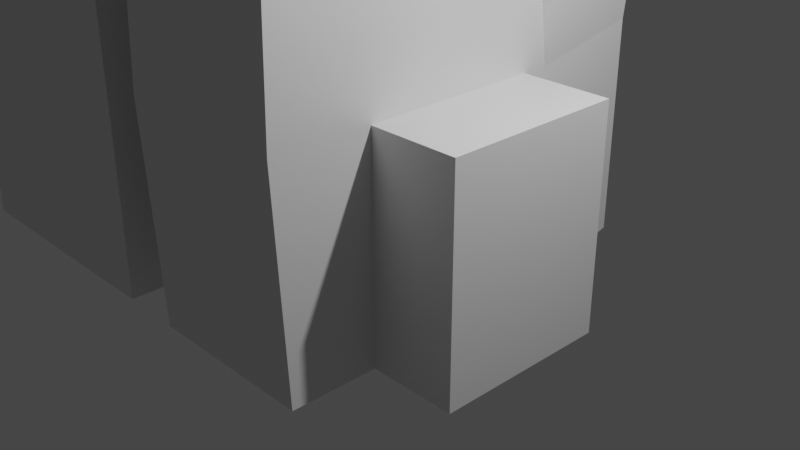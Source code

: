 # Source: cliffs_sculpt.blend  (saved by Blender 2.82.7; exported with 4.5.12 LTS)
import bpy
from mathutils import Matrix  # noqa: F401  (used for matrix-valued properties, if any)

bpy.ops.wm.read_factory_settings(use_empty=True)
scene = bpy.context.scene
scene.name = 'Scene'

# ---- collections
col_collection = bpy.data.collections.new('Collection'); scene.collection.children.link(col_collection)

# ---- materials (node trees are filled in below, after node groups)
mat_material = bpy.data.materials.new('Material')
mat_material.alpha_threshold = 0.0
mat_material.use_transparent_shadow = False
mat_material.line_color = (0.0, 0.0, 0.0, 1.0)

# ---- material node trees
mat_material.use_nodes = True; mat_material.node_tree.nodes.clear()
_N = mat_material.node_tree.nodes; _L = mat_material.node_tree.links
n0 = _N.new('ShaderNodeOutputMaterial'); n0.name = 'Material Output'; n0.location = (300, 300)
n1 = _N.new('ShaderNodeBsdfPrincipled'); n1.name = 'Principled BSDF'; n1.location = (10, 300)
n1.distribution = 'GGX'
n1.subsurface_method = 'BURLEY'
n1.inputs[2].default_value = 0.4
n1.inputs[3].default_value = 1.45
n1.inputs[27].default_value = (0.0, 0.0, 0.0, 1.0)
n1.inputs[28].default_value = 1.0
_L.new(n1.outputs[0], n0.inputs[0])
n0.is_active_output = True

# ---- world
world_world = bpy.data.worlds.new('World'); scene.world = world_world
world_world.use_nodes = True; world_world.node_tree.nodes.clear()
_N = world_world.node_tree.nodes; _L = world_world.node_tree.links
n0 = _N.new('ShaderNodeOutputWorld'); n0.name = 'World Output'; n0.location = (300, 300)
n1 = _N.new('ShaderNodeBackground'); n1.name = 'Background'; n1.location = (10, 300)
n1.inputs[0].default_value = (0.05088, 0.05088, 0.05088, 1.0)
_L.new(n1.outputs[0], n0.inputs[0])
n0.is_active_output = True
world_world.color = (0.05088, 0.05088, 0.05088)
world_world.use_sun_shadow = False
world_world.sun_shadow_jitter_overblur = 0.0

# ---- cameras
cam_camera = bpy.data.cameras.new('Camera')
cam_camera.clip_end = 100.0
cam_camera.ortho_scale = 7.314

# ---- lights
light_light = bpy.data.lights.new('Light', 'POINT')
light_light.transmission_factor = 0.0
light_light.energy = 1000.0
light_light.shadow_soft_size = 0.1
light_light.shadow_maximum_resolution = 0.006
light_light.use_absolute_resolution = True

# ---- meshes
me_cube = bpy.data.meshes.new('Cube')
me_cube.from_pydata([(1.03, 0.8948, 3.899), (1.0, 1.0, -1.0), (1.03, -1.105, 3.899), (1.0, -1.0, -1.0), (-0.9909, 0.9685, 3.97), (-1.0, 1.0, -1.0), (-0.9909, -1.031, 3.97), (-1.0, -1.0, -1.0), (1.003, 0.9887, 1.489), (-1.0, -1.0, 1.5), (1.003, -1.011, 1.489), (-1.0, 1.0, 1.5), (2.002, 0.9942, 1.494), (2.0, 1.0, -1.0), (2.002, -1.006, 1.494), (2.0, -1.0, -1.0), (1.0, -1.001, 6.999), (-1.0, -1.0, 7.0), (1.038, 1.0, 7.004), (-0.9617, 1.001, 7.005), (-1.0, -2.115, 1.5), (-0.9939, -2.021, 3.98), (1.001, -2.12, 1.495), (1.0, -2.0, -1.0), (1.023, -2.08, 3.923), (-1.0, -2.0, -1.0), (1.0, 1.292, -1.0), (-1.0, 1.292, -1.0), (1.003, 1.282, 1.49), (-1.0, 1.292, 1.5), (-1.176, 1.135, 3.978), (1.212, 1.054, 3.9), (0.8209, 2.769, -0.851), (-0.8206, 2.769, -0.851), (0.8212, 2.768, 1.648), (-0.8206, 2.769, 1.649), (-0.967, 2.899, 4.145), (0.9825, 2.868, 4.115), (-1.087, 1.396, 6.925), (1.279, 1.395, 6.924), (-0.7792, 3.144, 7.087), (1.162, 3.144, 7.087), (-1.082, 1.268, 8.914), (1.165, 1.268, 8.914), (-0.8438, 2.928, 9.061), (1.001, 2.928, 9.061)], [], [(4, 6, 17, 19), (10, 2, 24, 22), (9, 6, 4, 11), (5, 1, 3, 7), (8, 0, 2, 10), (5, 11, 29, 27), (8, 1, 26, 28), (1, 8, 12, 13), (7, 9, 11, 5), (9, 7, 25, 20), (13, 12, 14, 15), (3, 1, 13, 15), (8, 10, 14, 12), (10, 3, 15, 14), (18, 19, 17, 16), (2, 0, 18, 16), (0, 4, 19, 18), (6, 2, 16, 17), (22, 24, 21, 20), (23, 22, 20, 25), (6, 9, 20, 21), (7, 3, 23, 25), (2, 6, 21, 24), (3, 10, 22, 23), (31, 37, 41, 39), (29, 30, 36, 35), (0, 8, 28, 31), (1, 5, 27, 26), (4, 0, 31, 30), (11, 4, 30, 29), (35, 36, 37, 34), (33, 35, 34, 32), (28, 26, 32, 34), (31, 28, 34, 37), (27, 29, 35, 33), (26, 27, 33, 32), (39, 41, 45, 43), (30, 31, 39, 38), (36, 30, 38, 40), (37, 36, 40, 41), (42, 43, 45, 44), (40, 38, 42, 44), (41, 40, 44, 45), (38, 39, 43, 42)])
_uv = me_cube.uv_layers.new(name='UVMap')
_uv.uv.foreach_set('vector', [0.625, 0.25, 0.625, 0.0, 0.625, 0.0, 0.625, 0.25, 0.5, 0.75, 0.625, 0.75, 0.625, 0.75, 0.5, 0.75, 0.5, 0.0, 0.625, 0.0, 0.625, 0.25, 0.5, 0.25, 0.125, 0.5, 0.375, 0.5, 0.375, 0.75, 0.125, 0.75, 0.5, 0.5, 0.625, 0.5, 0.625, 0.75, 0.5, 0.75, 0.375, 0.25, 0.5, 0.25, 0.5, 0.25, 0.375, 0.25, 0.5, 0.5, 0.375, 0.5, 0.375, 0.5, 0.5, 0.5, 0.375, 0.5, 0.5, 0.5, 0.5, 0.5, 0.375, 0.5, 0.375, 0.0, 0.5, 0.0, 0.5, 0.25, 0.375, 0.25, 0.5, 0.0, 0.375, 0.0, 0.375, 0.0, 0.5, 0.0, 0.375, 0.5, 0.5, 0.5, 0.5, 0.75, 0.375, 0.75, 0.375, 0.75, 0.375, 0.5, 0.375, 0.5, 0.375, 0.75, 0.5, 0.5, 0.5, 0.75, 0.5, 0.75, 0.5, 0.5, 0.5, 0.75, 0.375, 0.75, 0.375, 0.75, 0.5, 0.75, 0.625, 0.5, 0.875, 0.5, 0.875, 0.75, 0.625, 0.75, 0.625, 0.75, 0.625, 0.5, 0.625, 0.5, 0.625, 0.75, 0.625, 0.5, 0.625, 0.25, 0.625, 0.25, 0.625, 0.5, 0.625, 1.0, 0.625, 0.75, 0.625, 0.75, 0.625, 1.0, 0.5, 0.75, 0.625, 0.75, 0.625, 1.0, 0.5, 1.0, 0.375, 0.75, 0.5, 0.75, 0.5, 1.0, 0.375, 1.0, 0.625, 0.0, 0.5, 0.0, 0.5, 0.0, 0.625, 0.0, 0.125, 0.75, 0.375, 0.75, 0.375, 0.75, 0.125, 0.75, 0.625, 0.75, 0.625, 1.0, 0.625, 1.0, 0.625, 0.75, 0.375, 0.75, 0.5, 0.75, 0.5, 0.75, 0.375, 0.75, 0.625, 0.5, 0.625, 0.5, 0.625, 0.5, 0.625, 0.5, 0.5, 0.25, 0.625, 0.25, 0.625, 0.25, 0.5, 0.25, 0.625, 0.5, 0.5, 0.5, 0.5, 0.5, 0.625, 0.5, 0.375, 0.5, 0.125, 0.5, 0.125, 0.5, 0.375, 0.5, 0.625, 0.25, 0.625, 0.5, 0.625, 0.5, 0.625, 0.25, 0.5, 0.25, 0.625, 0.25, 0.625, 0.25, 0.5, 0.25, 0.5, 0.25, 0.625, 0.25, 0.625, 0.5, 0.5, 0.5, 0.375, 0.25, 0.5, 0.25, 0.5, 0.5, 0.375, 0.5, 0.5, 0.5, 0.375, 0.5, 0.375, 0.5, 0.5, 0.5, 0.625, 0.5, 0.5, 0.5, 0.5, 0.5, 0.625, 0.5, 0.375, 0.25, 0.5, 0.25, 0.5, 0.25, 0.375, 0.25, 0.375, 0.5, 0.125, 0.5, 0.125, 0.5, 0.375, 0.5, 0.625, 0.5, 0.625, 0.5, 0.625, 0.5, 0.625, 0.5, 0.625, 0.25, 0.625, 0.5, 0.625, 0.5, 0.625, 0.25, 0.625, 0.25, 0.625, 0.25, 0.625, 0.25, 0.625, 0.25, 0.625, 0.5, 0.625, 0.25, 0.625, 0.25, 0.625, 0.5, 0.625, 0.25, 0.625, 0.5, 0.625, 0.5, 0.625, 0.25, 0.625, 0.25, 0.625, 0.25, 0.625, 0.25, 0.625, 0.25, 0.625, 0.5, 0.625, 0.25, 0.625, 0.25, 0.625, 0.5, 0.625, 0.25, 0.625, 0.5, 0.625, 0.5, 0.625, 0.25])
me_cube.materials.append(mat_material)
me_cube.use_remesh_preserve_volume = False
me_cube.use_remesh_preserve_attributes = False
me_cube.use_mirror_vertex_groups = False
me_cube.update()
me_cube_001 = bpy.data.meshes.new('Cube.001')
me_cube_001.from_pydata([(-1.0, -1.0, -1.0), (-1.0, -1.0, 1.0), (-1.094, 0.7845, -1.003), (1.0, -1.0, -1.0), (1.0, -1.0, 1.0), (0.8276, 1.103, -1.004), (-0.04019, 2.816, 2.639), (-1.02, -0.9857, 3.0), (-1.143, 0.8454, 2.996), (0.7627, 0.9516, 2.995), (0.8982, -0.9588, 3.0), (-1.481, -0.885, 6.0), (-1.214, 0.9556, 6.29), (0.7064, 1.095, 6.29), (0.4371, -0.8088, 6.001), (1.716, 1.137, 0.9825), (2.015, 1.011, -0.988), (2.0, -1.0, -0.9897), (2.0, -1.0, 1.01), (1.878, 0.956, 3.009), (1.917, -0.9588, 3.01), (-1.657, 3.423, 0.8731), (-1.44, 3.225, -1.066), (0.002082, 4.125, -1.062), (-0.378, 4.213, 0.8543), (-1.561, 2.946, 2.526), (-0.09437, 3.452, 2.528), (1.017, 3.871, 0.9683), (1.579, 3.756, -1.004), (1.08, 3.368, 2.567), (1.144, 2.765, 2.672), (-1.643, 2.826, 0.9036), (-1.612, 2.393, 2.642), (1.646, 3.071, -1.005), (1.063, 3.265, 0.9683), (0.104, 3.403, -1.058), (-1.411, 2.578, -1.061), (0.3286, 2.622, 4.752), (0.5057, 1.185, 4.825), (-1.306, 1.002, 4.824), (1.519, 1.234, 4.835), (1.449, 2.668, 4.763), (-1.488, 2.439, 4.752), (0.7387, 2.623, 6.757), (0.6165, 1.465, 6.816), (-0.8438, 1.384, 6.816), (1.39, 1.474, 6.824), (1.519, 2.631, 6.766), (-0.7189, 2.543, 6.757), (-1.017, 0.01898, -0.9992), (-1.016, 0.1012, 0.9966), (0.9974, 0.09853, -0.9999), (-1.003, 0.01441, 3.0), (0.915, 0.09552, 3.0), (-1.373, 0.1131, 6.29), (0.5454, 0.2322, 6.29), (2.008, 0.09135, -0.9896), (1.999, 0.1001, 1.01), (1.931, 0.09588, 3.01), (-1.135, 0.2454, 8.001), (-1.039, 1.104, 8.001), (0.8791, 1.115, 8.001), (0.7827, 0.2523, 8.001), (-1.998, 0.2466, 1.019), (-2.046, 0.8764, 1.011), (-2.17, 0.6766, -0.9723), (-1.983, 0.1235, 3.023), (-2.014, 0.7123, 3.022), (-2.291, 2.602, 0.9597), (-2.283, 0.1953, 6.313), (-2.178, 0.7851, 6.313), (-2.258, 2.361, 2.698), (-2.4, 2.467, -1.019), (-2.159, 0.959, 4.847), (-2.271, 2.394, 4.774), (-1.866, 1.29, 6.26), (-1.808, 2.447, 6.202), (-2.066, 0.135, -0.9749), (-2.053, 0.3477, 8.21), (-2.003, 0.9578, 8.21)], [], [(12, 8, 67, 70), (33, 35, 23, 28), (34, 33, 28, 27), (3, 4, 1, 0), (49, 51, 3, 0), (10, 4, 18, 20), (52, 7, 11, 54), (50, 1, 7, 52), (1, 4, 10, 7), (6, 30, 29, 26), (55, 54, 11, 14), (7, 10, 14, 11), (9, 8, 12, 13), (53, 9, 13, 55), (56, 57, 18, 17), (57, 15, 19, 58), (4, 3, 17, 18), (51, 5, 16, 56), (31, 32, 25, 21), (53, 10, 20, 58), (22, 21, 24, 23), (23, 24, 27, 28), (24, 21, 25, 26), (24, 26, 29, 27), (35, 36, 22, 23), (32, 6, 26, 25), (30, 34, 27, 29), (36, 31, 21, 22), (54, 59, 78, 69), (19, 15, 34, 30), (52, 54, 69, 66), (5, 2, 36, 35), (32, 31, 68, 71), (9, 19, 40, 38), (15, 16, 33, 34), (16, 5, 35, 33), (50, 52, 66, 63), (41, 37, 43, 47), (8, 9, 38, 39), (19, 30, 41, 40), (6, 32, 42, 37), (30, 6, 37, 41), (45, 44, 43, 48), (44, 46, 47, 43), (38, 40, 46, 44), (37, 42, 48, 43), (40, 41, 47, 46), (39, 38, 44, 45), (9, 53, 58, 19), (3, 51, 56, 17), (18, 57, 58, 20), (16, 15, 57, 56), (10, 53, 55, 14), (54, 55, 62, 59), (2, 49, 77, 65), (42, 32, 71, 74), (2, 5, 51, 49), (0, 1, 50, 49), (61, 60, 59, 62), (13, 12, 60, 61), (45, 48, 76, 75), (55, 13, 61, 62), (77, 63, 64, 65), (65, 64, 68, 72), (71, 67, 73, 74), (64, 67, 71, 68), (74, 73, 75, 76), (64, 63, 66, 67), (67, 66, 69, 70), (70, 69, 78, 79), (39, 45, 75, 73), (60, 12, 70, 79), (36, 2, 65, 72), (49, 50, 63, 77), (48, 42, 74, 76), (31, 36, 72, 68), (59, 60, 79, 78), (8, 39, 73, 67)])
_uv = me_cube_001.uv_layers.new(name='UVMap')
_uv.uv.foreach_set('vector', [0.625, 0.25, 0.625, 0.25, 0.625, 0.25, 0.625, 0.25, 0.375, 0.5, 0.375, 0.5, 0.375, 0.5, 0.375, 0.5, 0.625, 0.5, 0.375, 0.5, 0.375, 0.5, 0.625, 0.5, 0.375, 0.75, 0.625, 0.75, 0.625, 1.0, 0.375, 1.0, 0.125, 0.6125, 0.375, 0.6125, 0.375, 0.75, 0.125, 0.75, 0.625, 0.75, 0.625, 0.75, 0.625, 0.75, 0.625, 0.75, 0.625, 0.1375, 0.625, 0.0, 0.625, 0.0, 0.625, 0.1375, 0.625, 0.1375, 0.625, 0.0, 0.625, 0.0, 0.625, 0.1375, 0.625, 1.0, 0.625, 0.75, 0.625, 0.75, 0.625, 1.0, 0.625, 0.5, 0.625, 0.5, 0.625, 0.5, 0.625, 0.5, 0.625, 0.6125, 0.875, 0.6125, 0.875, 0.75, 0.625, 0.75, 0.625, 1.0, 0.625, 0.75, 0.625, 0.75, 0.625, 1.0, 0.625, 0.5, 0.625, 0.25, 0.625, 0.25, 0.625, 0.5, 0.625, 0.6125, 0.625, 0.5, 0.625, 0.5, 0.625, 0.6125, 0.375, 0.6125, 0.625, 0.6125, 0.625, 0.75, 0.375, 0.75, 0.625, 0.6125, 0.625, 0.5, 0.625, 0.5, 0.625, 0.6125, 0.625, 0.75, 0.375, 0.75, 0.375, 0.75, 0.625, 0.75, 0.375, 0.6125, 0.375, 0.5, 0.375, 0.5, 0.375, 0.6125, 0.625, 0.25, 0.625, 0.25, 0.625, 0.25, 0.625, 0.25, 0.625, 0.6125, 0.625, 0.75, 0.625, 0.75, 0.625, 0.6125, 0.375, 0.25, 0.625, 0.25, 0.625, 0.5, 0.375, 0.5, 0.375, 0.5, 0.625, 0.5, 0.625, 0.5, 0.375, 0.5, 0.625, 0.5, 0.625, 0.25, 0.625, 0.25, 0.625, 0.5, 0.625, 0.5, 0.625, 0.5, 0.625, 0.5, 0.625, 0.5, 0.375, 0.5, 0.125, 0.5, 0.125, 0.5, 0.375, 0.5, 0.625, 0.25, 0.625, 0.5, 0.625, 0.5, 0.625, 0.25, 0.625, 0.5, 0.625, 0.5, 0.625, 0.5, 0.625, 0.5, 0.375, 0.25, 0.625, 0.25, 0.625, 0.25, 0.375, 0.25, 0.875, 0.6125, 0.875, 0.6125, 0.875, 0.6125, 0.875, 0.6125, 0.625, 0.5, 0.625, 0.5, 0.625, 0.5, 0.625, 0.5, 0.625, 0.1375, 0.625, 0.1375, 0.625, 0.1375, 0.625, 0.1375, 0.375, 0.5, 0.125, 0.5, 0.125, 0.5, 0.375, 0.5, 0.625, 0.25, 0.625, 0.25, 0.625, 0.25, 0.625, 0.25, 0.625, 0.5, 0.625, 0.5, 0.625, 0.5, 0.625, 0.5, 0.625, 0.5, 0.375, 0.5, 0.375, 0.5, 0.625, 0.5, 0.375, 0.5, 0.375, 0.5, 0.375, 0.5, 0.375, 0.5, 0.625, 0.1375, 0.625, 0.1375, 0.625, 0.1375, 0.625, 0.1375, 0.625, 0.5, 0.625, 0.5, 0.625, 0.5, 0.625, 0.5, 0.625, 0.25, 0.625, 0.5, 0.625, 0.5, 0.625, 0.25, 0.625, 0.5, 0.625, 0.5, 0.625, 0.5, 0.625, 0.5, 0.625, 0.5, 0.625, 0.25, 0.625, 0.25, 0.625, 0.5, 0.625, 0.5, 0.625, 0.5, 0.625, 0.5, 0.625, 0.5, 0.625, 0.25, 0.625, 0.5, 0.625, 0.5, 0.625, 0.25, 0.625, 0.5, 0.625, 0.5, 0.625, 0.5, 0.625, 0.5, 0.625, 0.5, 0.625, 0.5, 0.625, 0.5, 0.625, 0.5, 0.625, 0.5, 0.625, 0.25, 0.625, 0.25, 0.625, 0.5, 0.625, 0.5, 0.625, 0.5, 0.625, 0.5, 0.625, 0.5, 0.625, 0.25, 0.625, 0.5, 0.625, 0.5, 0.625, 0.25, 0.625, 0.5, 0.625, 0.6125, 0.625, 0.6125, 0.625, 0.5, 0.375, 0.75, 0.375, 0.6125, 0.375, 0.6125, 0.375, 0.75, 0.625, 0.75, 0.625, 0.6125, 0.625, 0.6125, 0.625, 0.75, 0.375, 0.5, 0.625, 0.5, 0.625, 0.6125, 0.375, 0.6125, 0.625, 0.75, 0.625, 0.6125, 0.625, 0.6125, 0.625, 0.75, 0.875, 0.6125, 0.625, 0.6125, 0.625, 0.6125, 0.875, 0.6125, 0.125, 0.5, 0.125, 0.6125, 0.125, 0.6125, 0.125, 0.5, 0.625, 0.25, 0.625, 0.25, 0.625, 0.25, 0.625, 0.25, 0.125, 0.5, 0.375, 0.5, 0.375, 0.6125, 0.125, 0.6125, 0.375, 0.0, 0.625, 0.0, 0.625, 0.1375, 0.375, 0.1375, 0.625, 0.5, 0.875, 0.5, 0.875, 0.6125, 0.625, 0.6125, 0.625, 0.5, 0.625, 0.25, 0.625, 0.25, 0.625, 0.5, 0.625, 0.25, 0.625, 0.25, 0.625, 0.25, 0.625, 0.25, 0.625, 0.6125, 0.625, 0.5, 0.625, 0.5, 0.625, 0.6125, 0.375, 0.1375, 0.625, 0.1375, 0.625, 0.25, 0.375, 0.25, 0.375, 0.25, 0.625, 0.25, 0.625, 0.25, 0.375, 0.25, 0.625, 0.25, 0.625, 0.25, 0.625, 0.25, 0.625, 0.25, 0.625, 0.25, 0.625, 0.25, 0.625, 0.25, 0.625, 0.25, 0.625, 0.25, 0.625, 0.25, 0.625, 0.25, 0.625, 0.25, 0.625, 0.25, 0.625, 0.1375, 0.625, 0.1375, 0.625, 0.25, 0.625, 0.25, 0.625, 0.1375, 0.625, 0.1375, 0.625, 0.25, 0.625, 0.25, 0.625, 0.1375, 0.625, 0.1375, 0.625, 0.25, 0.625, 0.25, 0.625, 0.25, 0.625, 0.25, 0.625, 0.25, 0.625, 0.25, 0.625, 0.25, 0.625, 0.25, 0.625, 0.25, 0.125, 0.5, 0.125, 0.5, 0.125, 0.5, 0.125, 0.5, 0.375, 0.1375, 0.625, 0.1375, 0.625, 0.1375, 0.375, 0.1375, 0.625, 0.25, 0.625, 0.25, 0.625, 0.25, 0.625, 0.25, 0.625, 0.25, 0.375, 0.25, 0.375, 0.25, 0.625, 0.25, 0.875, 0.6125, 0.875, 0.5, 0.875, 0.5, 0.875, 0.6125, 0.625, 0.25, 0.625, 0.25, 0.625, 0.25, 0.625, 0.25])
me_cube_001.use_remesh_fix_poles = True
me_cube_001.use_remesh_preserve_attributes = False
me_cube_001.use_mirror_vertex_groups = False
me_cube_001.update()

# ---- objects
ob_cube = bpy.data.objects.new('Cube', me_cube)
ob_light = bpy.data.objects.new('Light', light_light)
ob_camera = bpy.data.objects.new('Camera', cam_camera)
ob_cube_001 = bpy.data.objects.new('Cube.001', me_cube_001)

# ---- transforms, parenting, visibility, modifiers, constraints
ob_cube.location = (-0.2778, 0.0, 0.0)
ob_cube.lock_rotations_4d = False
ob_cube.empty_display_type = 'ARROWS'
ob_cube.lineart.crease_threshold = 0.0
ob_light.location = (4.076, 1.005, 5.904)
ob_light.rotation_euler = (0.6503, 0.05522, 1.866)
ob_light.lock_rotations_4d = False
ob_light.empty_display_type = 'ARROWS'
ob_light.color = (0.0, 0.0, 0.0, 0.0)
ob_light.lineart.crease_threshold = 0.0
ob_camera.location = (7.359, -6.926, 4.958)
ob_camera.rotation_euler = (1.109, 0.0, 0.8149)
ob_camera.lock_rotations_4d = False
ob_camera.empty_display_type = 'ARROWS'
ob_camera.color = (0.0, 0.0, 0.0, 0.0)
ob_camera.display_type = 'WIRE'
ob_camera.lineart.crease_threshold = 0.0
ob_cube_001.location = (-4.0, -1.0, 0.0)
ob_cube_001.lineart.crease_threshold = 0.0

# ---- collection membership
col_collection.objects.link(ob_cube)
col_collection.objects.link(ob_light)
col_collection.objects.link(ob_camera)
col_collection.objects.link(ob_cube_001)

# ---- scene / render settings (as saved in the file)
scene.camera = ob_camera
scene.frame_start = 1; scene.frame_end = 250; scene.frame_set(18)
scene.render.engine = 'BLENDER_EEVEE_NEXT'
scene.cycles.use_denoising = False
scene.cycles.samples = 128
scene.cycles.sampling_pattern = 'TABULATED_SOBOL'
scene.cycles.use_adaptive_sampling = False
scene.cycles.use_light_tree = False
scene.view_settings.view_transform = 'Filmic'
bpy.context.view_layer.update()
